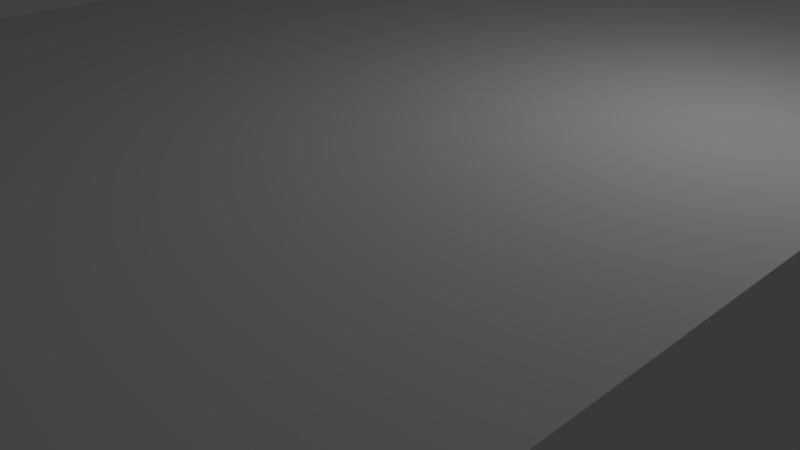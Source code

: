 # Source: Window_2.blend  (saved by Blender 2.76.0; exported with 4.5.12 LTS)
import bpy
from mathutils import Matrix  # noqa: F401  (used for matrix-valued properties, if any)

bpy.ops.wm.read_factory_settings(use_empty=True)
scene = bpy.context.scene
scene.name = 'Scene'

# ---- collections
col_collection_1 = bpy.data.collections.new('Collection 1'); scene.collection.children.link(col_collection_1)

# ---- world
world_world = bpy.data.worlds.new('World'); scene.world = world_world
world_world.color = (0.05088, 0.05088, 0.05088)
world_world.use_sun_shadow = False
world_world.sun_shadow_jitter_overblur = 0.0
world_world.cycles.sampling_method = 'MANUAL'
world_world.cycles.sample_map_resolution = 256

# ---- cameras
cam_camera = bpy.data.cameras.new('Camera')
cam_camera.clip_end = 100.0
cam_camera.lens = 35.0
cam_camera.sensor_width = 32.0
cam_camera.sensor_height = 18.0
cam_camera.ortho_scale = 7.314
cam_camera.dof.focus_distance = 0.0
cam_camera.dof.aperture_fstop = 128.0

# ---- lights
light_lamp = bpy.data.lights.new('Lamp', 'POINT')
light_lamp.transmission_factor = 0.0
light_lamp.cutoff_distance = 30.0
light_lamp.energy = 100.0
light_lamp.shadow_buffer_clip_start = 1.001
light_lamp.shadow_soft_size = 0.1
light_lamp.shadow_maximum_resolution = 0.006
light_lamp.use_absolute_resolution = True
light_lamp.cycles.use_multiple_importance_sampling = False

# ---- meshes
me_cube = bpy.data.meshes.new('Cube')
me_cube.from_pydata([(-100.0, -100.0, -100.0), (-100.0, -100.0, 100.0), (-100.0, 100.0, -100.0), (-100.0, 100.0, 100.0), (100.0, -100.0, -100.0), (100.0, -100.0, 100.0), (100.0, 100.0, -100.0), (100.0, 100.0, 100.0)], [], [(1, 3, 2, 0), (3, 7, 6, 2), (7, 5, 4, 6), (5, 1, 0, 4), (0, 2, 6, 4), (5, 7, 3, 1)])
_uv = me_cube.uv_layers.new(name='UVMap')
_uv.uv.foreach_set('vector', [0.9489, 0.8701, 0.05118, 0.8701, 0.05118, 1.008, 0.9489, 1.008, 0.05118, 0.8701, 0.01815, 0.8091, 0.01815, 0.9574, 0.05118, 1.008, 0.01815, 0.5435, 0.9819, 0.5435, 0.9819, 0.6918, 0.01815, 0.6918, 0.9819, 0.8091, 0.9489, 0.8701, 0.9489, 1.008, 0.9819, 0.9574, 0.9489, 0.7426, 0.05118, 0.7426, 0.01815, 0.6918, 0.9819, 0.6918, 0.9819, 0.8091, 0.01815, 0.8091, 0.05118, 0.8701, 0.9489, 0.8701])
me_cube.use_remesh_preserve_volume = False
me_cube.use_remesh_preserve_attributes = False
me_cube.use_mirror_vertex_groups = False
me_cube.update()
me_cube_003 = bpy.data.meshes.new('Cube.003')
me_cube_003.from_pydata([(-100.0, -100.0, -100.0), (-100.0, -100.0, 100.0), (-100.0, 100.0, -100.0), (-100.0, 100.0, 100.0), (100.0, -100.0, -100.0), (100.0, -100.0, 100.0), (100.0, 100.0, -100.0), (100.0, 100.0, 100.0)], [], [(1, 3, 2, 0), (3, 7, 6, 2), (7, 5, 4, 6), (5, 1, 0, 4), (0, 2, 6, 4), (5, 7, 3, 1)])
_uv = me_cube_003.uv_layers.new(name='UVMap')
_uv.uv.foreach_set('vector', [0.04838, 0.2128, 0.9517, 0.2128, 0.9517, 0.07381, 0.04838, 0.07381, 0.9517, 0.2128, 0.968, 0.2404, 0.968, 0.09643, 0.9517, 0.07381, 0.9797, 0.4709, 0.04379, 0.4709, 0.04379, 0.3269, 0.9797, 0.3269, 0.03207, 0.2404, 0.04838, 0.2128, 0.04838, 0.07381, 0.03207, 0.09643, 0.0601, 0.3043, 0.9634, 0.3043, 0.9797, 0.3269, 0.04379, 0.3269, 0.03207, 0.2404, 0.968, 0.2404, 0.9517, 0.2128, 0.04838, 0.2128])
me_cube_003.use_remesh_preserve_volume = False
me_cube_003.use_remesh_preserve_attributes = False
me_cube_003.use_mirror_vertex_groups = False
me_cube_003.update()
me_cube_004 = bpy.data.meshes.new('Cube.004')
me_cube_004.from_pydata([(-100.0, -100.0, -100.0), (-100.0, -100.0, 100.0), (-100.0, 100.0, -100.0), (-100.0, 100.0, 100.0), (100.0, -100.0, -100.0), (100.0, -100.0, 100.0), (100.0, 100.0, -100.0), (100.0, 100.0, 100.0)], [], [(1, 3, 2, 0), (3, 7, 6, 2), (7, 5, 4, 6), (5, 1, 0, 4), (0, 2, 6, 4), (5, 7, 3, 1)])
_uv = me_cube_004.uv_layers.new(name='UVMap')
_uv.uv.foreach_set('vector', [-1.023, 0.6833, -0.1487, 0.6833, -0.1487, 0.5488, -1.023, 0.5488, -0.1487, 0.6833, -0.1231, 0.648, -0.1231, 0.5056, -0.1487, 0.5488, -0.1543, 0.398, -1.08, 0.398, -1.08, 0.2556, -0.1543, 0.2556, -1.049, 0.648, -1.023, 0.6833, -1.023, 0.5488, -1.049, 0.5056, -1.023, 0.5488, -0.1487, 0.5488, -0.1231, 0.5056, -1.049, 0.5056, -1.08, 0.398, -0.1543, 0.398, -0.1799, 0.4333, -1.054, 0.4333])
me_cube_004.use_remesh_preserve_volume = False
me_cube_004.use_remesh_preserve_attributes = False
me_cube_004.use_mirror_vertex_groups = False
me_cube_004.update()
me_cube_006 = bpy.data.meshes.new('Cube.006')
me_cube_006.from_pydata([(-100.0, 4900.0, -100.0), (-100.0, 4900.0, 100.0), (-100.0, 5100.0, -100.0), (-100.0, 5100.0, 100.0), (100.0, 4900.0, -100.0), (100.0, 4900.0, 100.0), (100.0, 5100.0, -100.0), (100.0, 5100.0, 100.0), (-100.0, -100.0, -100.0), (-100.0, -100.0, 100.0), (-100.0, 100.0, -100.0), (-100.0, 100.0, 100.0), (100.0, -100.0, -100.0), (100.0, -100.0, 100.0), (100.0, 100.0, -100.0), (100.0, 100.0, 100.0), (-100.0, -100.0, -2.778), (-100.0, -100.0, 2.778), (-100.0, 5100.0, -2.778), (-100.0, 5100.0, 2.778), (100.0, -100.0, -2.778), (100.0, -100.0, 2.778), (100.0, 5100.0, -2.778), (100.0, 5100.0, 2.778)], [], [(1, 3, 2, 0), (3, 7, 6, 2), (7, 5, 4, 6), (5, 1, 0, 4), (0, 2, 6, 4), (5, 7, 3, 1), (9, 11, 10, 8), (11, 15, 14, 10), (15, 13, 12, 14), (13, 9, 8, 12), (8, 10, 14, 12), (13, 15, 11, 9), (17, 19, 18, 16), (19, 23, 22, 18), (23, 21, 20, 22), (21, 17, 16, 20), (16, 18, 22, 20), (21, 23, 19, 17)])
_uv = me_cube_006.uv_layers.new(name='UVMap')
_uv.uv.foreach_set('vector', [1.222, 0.9851, 1.247, 0.9851, 1.247, 0.0621, 1.222, 0.0621, 1.247, 0.9851, 1.256, 0.9973, 1.256, 0.04995, 1.247, 0.0621, 1.369, 1.017, 1.343, 1.017, 1.343, 0.06948, 1.369, 0.06948, 1.343, 1.017, 1.335, 1.005, 1.335, 0.08163, 1.343, 0.06948, 1.222, 0.0621, 1.247, 0.0621, 1.256, 0.04995, 1.23, 0.04995, 1.23, 0.9973, 1.256, 0.9973, 1.247, 0.9851, 1.222, 0.9851, 1.44, 0.9616, 1.465, 0.9616, 1.465, 0.03866, 1.44, 0.03866, 1.61, 0.9616, 1.602, 0.9738, 1.602, 0.02652, 1.61, 0.03866, 1.602, 0.9738, 1.576, 0.9738, 1.576, 0.02652, 1.602, 0.02652, 1.431, 0.9738, 1.44, 0.9616, 1.44, 0.03866, 1.431, 0.02652, 1.44, 0.03866, 1.465, 0.03866, 1.457, 0.02652, 1.431, 0.02652, 1.431, 0.9738, 1.457, 0.9738, 1.465, 0.9616, 1.44, 0.9616, 1.729, 0.513, 2.396, 0.513, 2.396, 0.4873, 1.729, 0.4873, 2.396, 0.513, 2.404, 0.5133, 2.404, 0.487, 2.396, 0.4873, 2.39, 0.6652, 1.706, 0.6652, 1.706, 0.6389, 2.39, 0.6389, 1.72, 0.5133, 1.729, 0.513, 1.729, 0.4873, 1.72, 0.487, 1.729, 0.4873, 2.396, 0.4873, 2.404, 0.487, 1.72, 0.487, 1.72, 0.5133, 2.404, 0.5133, 2.396, 0.513, 1.729, 0.513])
me_cube_006.use_remesh_preserve_volume = False
me_cube_006.use_remesh_preserve_attributes = False
me_cube_006.use_mirror_vertex_groups = False
me_cube_006.update()

# ---- objects
ob_cube = bpy.data.objects.new('Cube', me_cube)
ob_lamp = bpy.data.objects.new('Lamp', light_lamp)
ob_camera = bpy.data.objects.new('Camera', cam_camera)
ob_cube_002 = bpy.data.objects.new('Cube.002', me_cube_003)
ob_cube_003 = bpy.data.objects.new('Cube.003', me_cube_004)
ob_cube_005 = bpy.data.objects.new('Cube.005', me_cube_006)

# ---- transforms, parenting, visibility, modifiers, constraints
ob_cube.location = (0.0, 0.0, 110.0)
ob_cube.scale = (0.15, 0.65, 0.1)
ob_cube.lineart.crease_threshold = 0.0
ob_lamp.location = (4.076, 1.005, 5.904)
ob_lamp.rotation_euler = (0.6503, 0.05522, 1.866)
ob_lamp.lock_rotations_4d = False
ob_lamp.empty_display_type = 'ARROWS'
ob_lamp.color = (0.0, 0.0, 0.0, 0.0)
ob_lamp.lineart.crease_threshold = 0.0
ob_camera.location = (7.481, -6.508, 5.344)
ob_camera.rotation_euler = (1.109, 0.01082, 0.8149)
ob_camera.lock_rotations_4d = False
ob_camera.empty_display_type = 'ARROWS'
ob_camera.color = (0.0, 0.0, 0.0, 0.0)
ob_camera.display_type = 'WIRE'
ob_camera.lineart.crease_threshold = 0.0
ob_cube_002.location = (0.0, 0.0, 95.0)
ob_cube_002.scale = (0.075, 0.65, 0.1)
ob_cube_002.lineart.crease_threshold = 0.0
ob_cube_003.location = (0.0, 0.0, -95.0)
ob_cube_003.scale = (0.1, 0.65, 0.1)
ob_cube_003.lineart.crease_threshold = 0.0
ob_cube_005.location = (0.0, -62.5, 0.0)
ob_cube_005.scale = (0.055, 0.025, 0.9)
ob_cube_005.lineart.crease_threshold = 0.0

# ---- collection membership
col_collection_1.objects.link(ob_cube)
col_collection_1.objects.link(ob_lamp)
col_collection_1.objects.link(ob_camera)
col_collection_1.objects.link(ob_cube_002)
col_collection_1.objects.link(ob_cube_003)
col_collection_1.objects.link(ob_cube_005)

# ---- scene / render settings (as saved in the file)
scene.camera = ob_camera
scene.frame_start = 1; scene.frame_end = 250; scene.frame_set(1)
scene.render.engine = 'BLENDER_EEVEE_NEXT'
scene.render.resolution_percentage = 50
scene.render.dither_intensity = 0.0
scene.cycles.use_denoising = False
scene.cycles.samples = 10
scene.cycles.sampling_pattern = 'TABULATED_SOBOL'
scene.cycles.light_sampling_threshold = 0.0
scene.cycles.use_adaptive_sampling = False
scene.cycles.use_light_tree = False
scene.cycles.blur_glossy = 0.0
scene.cycles.pixel_filter_type = 'GAUSSIAN'
scene.cycles.sample_clamp_indirect = 0.0
scene.view_settings.view_transform = 'Standard'
scene.unit_settings.scale_length = 0.01
bpy.context.view_layer.update()

